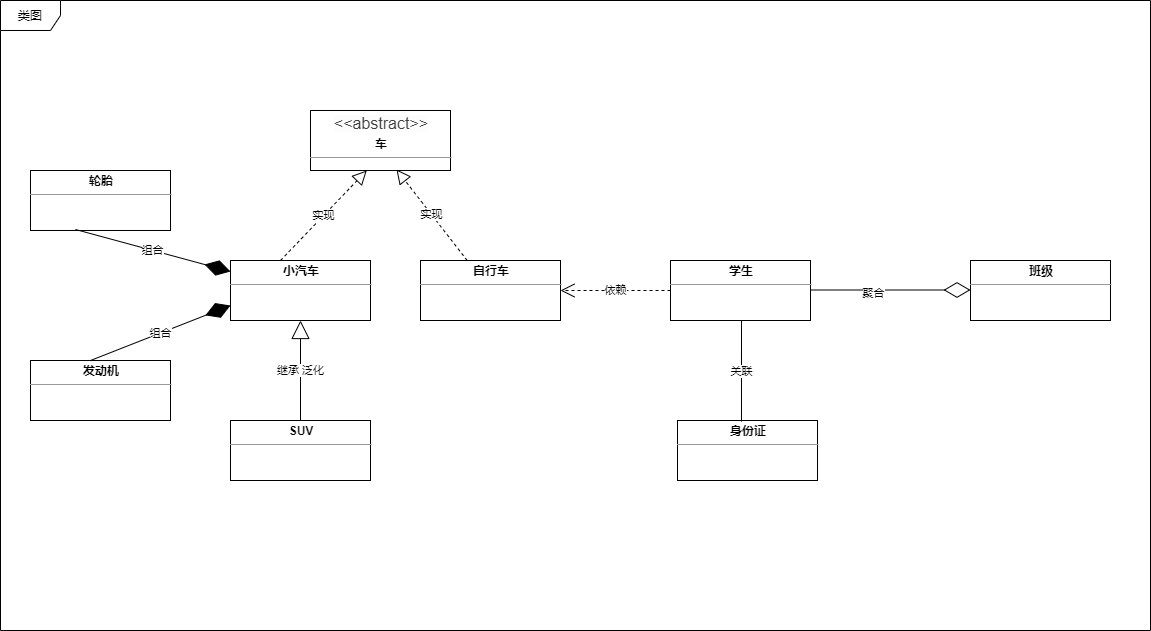

The diagram above was exported from draw.io. Its source (the exported page's mxGraphModel, read from the mxfile embedded in the PNG):
<mxGraphModel dx="1422" dy="1991" grid="1" gridSize="10" guides="1" tooltips="1" connect="1" arrows="1" fold="1" page="1" pageScale="1" pageWidth="827" pageHeight="1169" math="0" shadow="0">
  <root>
    <mxCell id="WIyWlLk6GJQsqaUBKTNV-0" />
    <mxCell id="WIyWlLk6GJQsqaUBKTNV-1" parent="WIyWlLk6GJQsqaUBKTNV-0" />
    <mxCell id="2ssENDpWfVSpJzbK7yXc-0" value="类图" style="shape=umlFrame;whiteSpace=wrap;html=1;" vertex="1" parent="WIyWlLk6GJQsqaUBKTNV-1">
      <mxGeometry x="10" y="-10" width="1150" height="630" as="geometry" />
    </mxCell>
    <mxCell id="2ssENDpWfVSpJzbK7yXc-1" value="&lt;p style=&quot;margin: 0px ; margin-top: 4px ; text-align: center&quot;&gt;&lt;span style=&quot;color: rgb(64 , 64 , 64) ; font-family: &amp;#34;lato&amp;#34; , , &amp;#34;helvetica neue&amp;#34; , &amp;#34;arial&amp;#34; , sans-serif ; font-size: 16px ; text-align: left ; background-color: rgb(252 , 252 , 252)&quot;&gt;&amp;lt;&amp;lt;abstract&amp;gt;&amp;gt;&lt;/span&gt;&lt;b&gt;&lt;br&gt;&lt;/b&gt;&lt;/p&gt;&lt;p style=&quot;margin: 0px ; margin-top: 4px ; text-align: center&quot;&gt;&lt;b&gt;车&lt;/b&gt;&lt;/p&gt;&lt;hr size=&quot;1&quot;&gt;&lt;div style=&quot;height: 2px&quot;&gt;&lt;/div&gt;" style="verticalAlign=top;align=left;overflow=fill;fontSize=12;fontFamily=Helvetica;html=1;" vertex="1" parent="WIyWlLk6GJQsqaUBKTNV-1">
      <mxGeometry x="320" y="100" width="140" height="60" as="geometry" />
    </mxCell>
    <mxCell id="2ssENDpWfVSpJzbK7yXc-3" value="&lt;p style=&quot;margin: 0px ; margin-top: 4px ; text-align: center&quot;&gt;&lt;b&gt;小汽车&lt;/b&gt;&lt;/p&gt;&lt;hr size=&quot;1&quot;&gt;&lt;div style=&quot;height: 2px&quot;&gt;&lt;/div&gt;" style="verticalAlign=top;align=left;overflow=fill;fontSize=12;fontFamily=Helvetica;html=1;" vertex="1" parent="WIyWlLk6GJQsqaUBKTNV-1">
      <mxGeometry x="240" y="250" width="140" height="60" as="geometry" />
    </mxCell>
    <mxCell id="2ssENDpWfVSpJzbK7yXc-4" value="&lt;p style=&quot;margin: 0px ; margin-top: 4px ; text-align: center&quot;&gt;&lt;b&gt;自行车&lt;/b&gt;&lt;/p&gt;&lt;hr size=&quot;1&quot;&gt;&lt;div style=&quot;height: 2px&quot;&gt;&lt;/div&gt;" style="verticalAlign=top;align=left;overflow=fill;fontSize=12;fontFamily=Helvetica;html=1;" vertex="1" parent="WIyWlLk6GJQsqaUBKTNV-1">
      <mxGeometry x="430" y="250" width="140" height="60" as="geometry" />
    </mxCell>
    <mxCell id="2ssENDpWfVSpJzbK7yXc-6" value="实现" style="endArrow=block;dashed=1;endFill=0;endSize=12;html=1;entryX=0.75;entryY=1;entryDx=0;entryDy=0;" edge="1" parent="WIyWlLk6GJQsqaUBKTNV-1">
      <mxGeometry width="160" relative="1" as="geometry">
        <mxPoint x="290" y="250" as="sourcePoint" />
        <mxPoint x="376.25" y="160" as="targetPoint" />
      </mxGeometry>
    </mxCell>
    <mxCell id="2ssENDpWfVSpJzbK7yXc-7" value="实现" style="endArrow=block;dashed=1;endFill=0;endSize=12;html=1;entryX=0.614;entryY=0.983;entryDx=0;entryDy=0;entryPerimeter=0;" edge="1" parent="WIyWlLk6GJQsqaUBKTNV-1" source="2ssENDpWfVSpJzbK7yXc-4" target="2ssENDpWfVSpJzbK7yXc-1">
      <mxGeometry width="160" relative="1" as="geometry">
        <mxPoint x="520" y="230" as="sourcePoint" />
        <mxPoint x="425" y="170" as="targetPoint" />
      </mxGeometry>
    </mxCell>
    <mxCell id="2ssENDpWfVSpJzbK7yXc-8" value="&lt;p style=&quot;margin: 0px ; margin-top: 4px ; text-align: center&quot;&gt;&lt;b&gt;SUV&lt;/b&gt;&lt;/p&gt;&lt;hr size=&quot;1&quot;&gt;&lt;div style=&quot;height: 2px&quot;&gt;&lt;/div&gt;" style="verticalAlign=top;align=left;overflow=fill;fontSize=12;fontFamily=Helvetica;html=1;" vertex="1" parent="WIyWlLk6GJQsqaUBKTNV-1">
      <mxGeometry x="240" y="410" width="140" height="60" as="geometry" />
    </mxCell>
    <mxCell id="2ssENDpWfVSpJzbK7yXc-9" value="继承 泛化" style="endArrow=block;endSize=16;endFill=0;html=1;exitX=0.5;exitY=0;exitDx=0;exitDy=0;" edge="1" parent="WIyWlLk6GJQsqaUBKTNV-1" source="2ssENDpWfVSpJzbK7yXc-8" target="2ssENDpWfVSpJzbK7yXc-3">
      <mxGeometry width="160" relative="1" as="geometry">
        <mxPoint x="310" y="400" as="sourcePoint" />
        <mxPoint x="470" y="400" as="targetPoint" />
      </mxGeometry>
    </mxCell>
    <mxCell id="2ssENDpWfVSpJzbK7yXc-11" value="&lt;p style=&quot;margin: 0px ; margin-top: 4px ; text-align: center&quot;&gt;&lt;b&gt;轮胎&lt;/b&gt;&lt;/p&gt;&lt;hr size=&quot;1&quot;&gt;&lt;div style=&quot;height: 2px&quot;&gt;&lt;/div&gt;" style="verticalAlign=top;align=left;overflow=fill;fontSize=12;fontFamily=Helvetica;html=1;" vertex="1" parent="WIyWlLk6GJQsqaUBKTNV-1">
      <mxGeometry x="40" y="160" width="140" height="60" as="geometry" />
    </mxCell>
    <mxCell id="2ssENDpWfVSpJzbK7yXc-12" value="&lt;p style=&quot;margin: 0px ; margin-top: 4px ; text-align: center&quot;&gt;&lt;b&gt;发动机&lt;/b&gt;&lt;/p&gt;&lt;hr size=&quot;1&quot;&gt;&lt;div style=&quot;height: 2px&quot;&gt;&lt;/div&gt;" style="verticalAlign=top;align=left;overflow=fill;fontSize=12;fontFamily=Helvetica;html=1;" vertex="1" parent="WIyWlLk6GJQsqaUBKTNV-1">
      <mxGeometry x="40" y="350" width="140" height="60" as="geometry" />
    </mxCell>
    <mxCell id="2ssENDpWfVSpJzbK7yXc-14" value="组合" style="endArrow=diamondThin;endFill=1;endSize=24;html=1;exitX=0.321;exitY=0.983;exitDx=0;exitDy=0;exitPerimeter=0;" edge="1" parent="WIyWlLk6GJQsqaUBKTNV-1" source="2ssENDpWfVSpJzbK7yXc-11" target="2ssENDpWfVSpJzbK7yXc-3">
      <mxGeometry width="160" relative="1" as="geometry">
        <mxPoint x="90" y="240" as="sourcePoint" />
        <mxPoint x="250" y="240" as="targetPoint" />
      </mxGeometry>
    </mxCell>
    <mxCell id="2ssENDpWfVSpJzbK7yXc-15" value="组合" style="endArrow=diamondThin;endFill=1;endSize=24;html=1;entryX=0;entryY=0.75;entryDx=0;entryDy=0;" edge="1" parent="WIyWlLk6GJQsqaUBKTNV-1" target="2ssENDpWfVSpJzbK7yXc-3">
      <mxGeometry width="160" relative="1" as="geometry">
        <mxPoint x="100" y="350" as="sourcePoint" />
        <mxPoint x="250" y="271.0210610503864" as="targetPoint" />
      </mxGeometry>
    </mxCell>
    <mxCell id="2ssENDpWfVSpJzbK7yXc-17" value="&lt;p style=&quot;margin: 0px ; margin-top: 4px ; text-align: center&quot;&gt;&lt;b&gt;学生&lt;/b&gt;&lt;/p&gt;&lt;hr size=&quot;1&quot;&gt;&lt;div style=&quot;height: 2px&quot;&gt;&lt;/div&gt;" style="verticalAlign=top;align=left;overflow=fill;fontSize=12;fontFamily=Helvetica;html=1;" vertex="1" parent="WIyWlLk6GJQsqaUBKTNV-1">
      <mxGeometry x="680" y="250" width="140" height="60" as="geometry" />
    </mxCell>
    <mxCell id="2ssENDpWfVSpJzbK7yXc-18" value="依赖" style="endArrow=open;endSize=12;dashed=1;html=1;" edge="1" parent="WIyWlLk6GJQsqaUBKTNV-1" source="2ssENDpWfVSpJzbK7yXc-17" target="2ssENDpWfVSpJzbK7yXc-4">
      <mxGeometry width="160" relative="1" as="geometry">
        <mxPoint x="750" y="380" as="sourcePoint" />
        <mxPoint x="910" y="380" as="targetPoint" />
      </mxGeometry>
    </mxCell>
    <mxCell id="2ssENDpWfVSpJzbK7yXc-19" value="&lt;p style=&quot;margin: 0px ; margin-top: 4px ; text-align: center&quot;&gt;&lt;b&gt;班级&lt;/b&gt;&lt;/p&gt;&lt;hr size=&quot;1&quot;&gt;&lt;div style=&quot;height: 2px&quot;&gt;&lt;/div&gt;" style="verticalAlign=top;align=left;overflow=fill;fontSize=12;fontFamily=Helvetica;html=1;" vertex="1" parent="WIyWlLk6GJQsqaUBKTNV-1">
      <mxGeometry x="980" y="250" width="140" height="60" as="geometry" />
    </mxCell>
    <mxCell id="2ssENDpWfVSpJzbK7yXc-20" value="" style="endArrow=diamondThin;endFill=0;endSize=24;html=1;" edge="1" parent="WIyWlLk6GJQsqaUBKTNV-1">
      <mxGeometry width="160" relative="1" as="geometry">
        <mxPoint x="820" y="279.5" as="sourcePoint" />
        <mxPoint x="980" y="279.5" as="targetPoint" />
      </mxGeometry>
    </mxCell>
    <mxCell id="2ssENDpWfVSpJzbK7yXc-21" value="聚合" style="edgeLabel;html=1;align=center;verticalAlign=middle;resizable=0;points=[];" vertex="1" connectable="0" parent="2ssENDpWfVSpJzbK7yXc-20">
      <mxGeometry x="-0.225" y="-2" relative="1" as="geometry">
        <mxPoint y="1" as="offset" />
      </mxGeometry>
    </mxCell>
    <mxCell id="2ssENDpWfVSpJzbK7yXc-22" value="&lt;p style=&quot;margin: 0px ; margin-top: 4px ; text-align: center&quot;&gt;&lt;b&gt;身份证&lt;/b&gt;&lt;/p&gt;&lt;hr size=&quot;1&quot;&gt;&lt;div style=&quot;height: 2px&quot;&gt;&lt;/div&gt;" style="verticalAlign=top;align=left;overflow=fill;fontSize=12;fontFamily=Helvetica;html=1;" vertex="1" parent="WIyWlLk6GJQsqaUBKTNV-1">
      <mxGeometry x="687" y="410" width="140" height="60" as="geometry" />
    </mxCell>
    <mxCell id="2ssENDpWfVSpJzbK7yXc-27" value="关联" style="endArrow=none;html=1;edgeStyle=orthogonalEdgeStyle;entryX=0.457;entryY=0.017;entryDx=0;entryDy=0;entryPerimeter=0;" edge="1" parent="WIyWlLk6GJQsqaUBKTNV-1" target="2ssENDpWfVSpJzbK7yXc-22">
      <mxGeometry relative="1" as="geometry">
        <mxPoint x="751" y="310" as="sourcePoint" />
        <mxPoint x="860" y="360" as="targetPoint" />
      </mxGeometry>
    </mxCell>
  </root>
</mxGraphModel>